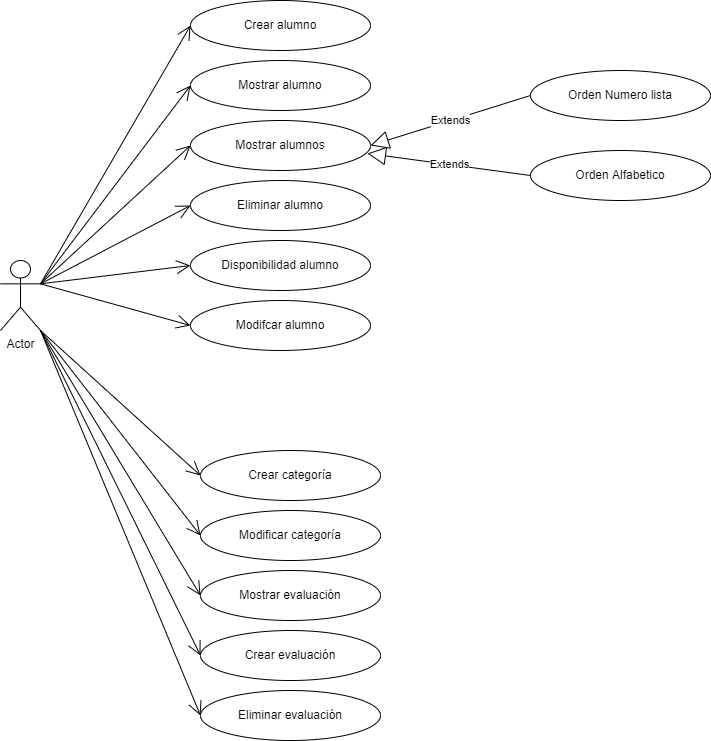

The diagram above was exported from draw.io. Its source (the exported page's mxGraphModel, read from the mxfile embedded in the PNG):
<mxGraphModel dx="1342" dy="875" grid="1" gridSize="10" guides="1" tooltips="1" connect="1" arrows="1" fold="1" page="1" pageScale="1" pageWidth="827" pageHeight="1169" math="0" shadow="0">
  <root>
    <mxCell id="WIyWlLk6GJQsqaUBKTNV-0" />
    <mxCell id="WIyWlLk6GJQsqaUBKTNV-1" parent="WIyWlLk6GJQsqaUBKTNV-0" />
    <mxCell id="6VbEmO5zKPRZUrbAEBrq-0" value="Actor" style="shape=umlActor;verticalLabelPosition=bottom;verticalAlign=top;html=1;outlineConnect=0;" parent="WIyWlLk6GJQsqaUBKTNV-1" vertex="1">
      <mxGeometry x="30" y="260" width="40" height="70" as="geometry" />
    </mxCell>
    <mxCell id="6VbEmO5zKPRZUrbAEBrq-1" value="Crear alumno" style="ellipse;whiteSpace=wrap;html=1;" parent="WIyWlLk6GJQsqaUBKTNV-1" vertex="1">
      <mxGeometry x="220" width="180" height="50" as="geometry" />
    </mxCell>
    <mxCell id="6VbEmO5zKPRZUrbAEBrq-2" value="Mostrar alumnos" style="ellipse;whiteSpace=wrap;html=1;" parent="WIyWlLk6GJQsqaUBKTNV-1" vertex="1">
      <mxGeometry x="220" y="120" width="180" height="50" as="geometry" />
    </mxCell>
    <mxCell id="6VbEmO5zKPRZUrbAEBrq-3" value="Eliminar alumno" style="ellipse;whiteSpace=wrap;html=1;" parent="WIyWlLk6GJQsqaUBKTNV-1" vertex="1">
      <mxGeometry x="220" y="180" width="180" height="50" as="geometry" />
    </mxCell>
    <mxCell id="6VbEmO5zKPRZUrbAEBrq-4" value="Mostrar alumno" style="ellipse;whiteSpace=wrap;html=1;" parent="WIyWlLk6GJQsqaUBKTNV-1" vertex="1">
      <mxGeometry x="220" y="60" width="180" height="50" as="geometry" />
    </mxCell>
    <mxCell id="6VbEmO5zKPRZUrbAEBrq-5" value="Disponibilidad alumno" style="ellipse;whiteSpace=wrap;html=1;" parent="WIyWlLk6GJQsqaUBKTNV-1" vertex="1">
      <mxGeometry x="220" y="240" width="180" height="50" as="geometry" />
    </mxCell>
    <mxCell id="6VbEmO5zKPRZUrbAEBrq-7" value="Orden Numero lista" style="ellipse;whiteSpace=wrap;html=1;" parent="WIyWlLk6GJQsqaUBKTNV-1" vertex="1">
      <mxGeometry x="560" y="70" width="180" height="50" as="geometry" />
    </mxCell>
    <mxCell id="6VbEmO5zKPRZUrbAEBrq-8" value="Orden Alfabetico" style="ellipse;whiteSpace=wrap;html=1;" parent="WIyWlLk6GJQsqaUBKTNV-1" vertex="1">
      <mxGeometry x="560" y="150" width="180" height="50" as="geometry" />
    </mxCell>
    <mxCell id="6VbEmO5zKPRZUrbAEBrq-9" value="Extends" style="endArrow=block;endSize=16;endFill=0;html=1;rounded=0;entryX=1;entryY=0.5;entryDx=0;entryDy=0;exitX=0;exitY=0.5;exitDx=0;exitDy=0;" parent="WIyWlLk6GJQsqaUBKTNV-1" source="6VbEmO5zKPRZUrbAEBrq-7" target="6VbEmO5zKPRZUrbAEBrq-2" edge="1">
      <mxGeometry width="160" relative="1" as="geometry">
        <mxPoint x="330" y="310" as="sourcePoint" />
        <mxPoint x="490" y="310" as="targetPoint" />
      </mxGeometry>
    </mxCell>
    <mxCell id="6VbEmO5zKPRZUrbAEBrq-10" value="Extends" style="endArrow=block;endSize=16;endFill=0;html=1;rounded=0;entryX=0.983;entryY=0.66;entryDx=0;entryDy=0;exitX=0;exitY=0.5;exitDx=0;exitDy=0;entryPerimeter=0;" parent="WIyWlLk6GJQsqaUBKTNV-1" source="6VbEmO5zKPRZUrbAEBrq-8" target="6VbEmO5zKPRZUrbAEBrq-2" edge="1">
      <mxGeometry width="160" relative="1" as="geometry">
        <mxPoint x="570" y="105" as="sourcePoint" />
        <mxPoint x="410" y="155" as="targetPoint" />
      </mxGeometry>
    </mxCell>
    <mxCell id="6VbEmO5zKPRZUrbAEBrq-11" value="" style="endArrow=open;endFill=1;endSize=12;html=1;rounded=0;exitX=1;exitY=0.3333333333333333;exitDx=0;exitDy=0;exitPerimeter=0;entryX=0;entryY=0.5;entryDx=0;entryDy=0;" parent="WIyWlLk6GJQsqaUBKTNV-1" source="6VbEmO5zKPRZUrbAEBrq-0" target="6VbEmO5zKPRZUrbAEBrq-1" edge="1">
      <mxGeometry width="160" relative="1" as="geometry">
        <mxPoint x="330" y="310" as="sourcePoint" />
        <mxPoint x="490" y="310" as="targetPoint" />
      </mxGeometry>
    </mxCell>
    <mxCell id="6VbEmO5zKPRZUrbAEBrq-12" value="" style="endArrow=open;endFill=1;endSize=12;html=1;rounded=0;entryX=0;entryY=0.5;entryDx=0;entryDy=0;exitX=1;exitY=0.3333333333333333;exitDx=0;exitDy=0;exitPerimeter=0;" parent="WIyWlLk6GJQsqaUBKTNV-1" source="6VbEmO5zKPRZUrbAEBrq-0" target="6VbEmO5zKPRZUrbAEBrq-4" edge="1">
      <mxGeometry width="160" relative="1" as="geometry">
        <mxPoint x="80" y="230" as="sourcePoint" />
        <mxPoint x="230" y="35" as="targetPoint" />
      </mxGeometry>
    </mxCell>
    <mxCell id="6VbEmO5zKPRZUrbAEBrq-13" value="" style="endArrow=open;endFill=1;endSize=12;html=1;rounded=0;exitX=1;exitY=0.3333333333333333;exitDx=0;exitDy=0;exitPerimeter=0;entryX=0;entryY=0.5;entryDx=0;entryDy=0;" parent="WIyWlLk6GJQsqaUBKTNV-1" source="6VbEmO5zKPRZUrbAEBrq-0" target="6VbEmO5zKPRZUrbAEBrq-2" edge="1">
      <mxGeometry width="160" relative="1" as="geometry">
        <mxPoint x="100" y="253.33333333333326" as="sourcePoint" />
        <mxPoint x="240" y="45" as="targetPoint" />
      </mxGeometry>
    </mxCell>
    <mxCell id="6VbEmO5zKPRZUrbAEBrq-14" value="" style="endArrow=open;endFill=1;endSize=12;html=1;rounded=0;exitX=1;exitY=0.3333333333333333;exitDx=0;exitDy=0;exitPerimeter=0;entryX=0;entryY=0.5;entryDx=0;entryDy=0;" parent="WIyWlLk6GJQsqaUBKTNV-1" source="6VbEmO5zKPRZUrbAEBrq-0" target="6VbEmO5zKPRZUrbAEBrq-3" edge="1">
      <mxGeometry width="160" relative="1" as="geometry">
        <mxPoint x="110" y="263.33333333333326" as="sourcePoint" />
        <mxPoint x="250" y="55" as="targetPoint" />
      </mxGeometry>
    </mxCell>
    <mxCell id="6VbEmO5zKPRZUrbAEBrq-15" value="" style="endArrow=open;endFill=1;endSize=12;html=1;rounded=0;exitX=1;exitY=0.3333333333333333;exitDx=0;exitDy=0;exitPerimeter=0;entryX=0;entryY=0.5;entryDx=0;entryDy=0;" parent="WIyWlLk6GJQsqaUBKTNV-1" source="6VbEmO5zKPRZUrbAEBrq-0" target="6VbEmO5zKPRZUrbAEBrq-5" edge="1">
      <mxGeometry width="160" relative="1" as="geometry">
        <mxPoint x="120" y="273.33333333333326" as="sourcePoint" />
        <mxPoint x="260" y="65" as="targetPoint" />
      </mxGeometry>
    </mxCell>
    <mxCell id="6VbEmO5zKPRZUrbAEBrq-16" value="Crear categoría" style="ellipse;whiteSpace=wrap;html=1;" parent="WIyWlLk6GJQsqaUBKTNV-1" vertex="1">
      <mxGeometry x="230" y="450" width="180" height="50" as="geometry" />
    </mxCell>
    <mxCell id="6VbEmO5zKPRZUrbAEBrq-17" value="Modificar categoría" style="ellipse;whiteSpace=wrap;html=1;" parent="WIyWlLk6GJQsqaUBKTNV-1" vertex="1">
      <mxGeometry x="230" y="510" width="180" height="50" as="geometry" />
    </mxCell>
    <mxCell id="6VbEmO5zKPRZUrbAEBrq-18" value="Mostrar evaluación" style="ellipse;whiteSpace=wrap;html=1;" parent="WIyWlLk6GJQsqaUBKTNV-1" vertex="1">
      <mxGeometry x="230" y="570" width="180" height="50" as="geometry" />
    </mxCell>
    <mxCell id="6VbEmO5zKPRZUrbAEBrq-19" value="Crear evaluación" style="ellipse;whiteSpace=wrap;html=1;" parent="WIyWlLk6GJQsqaUBKTNV-1" vertex="1">
      <mxGeometry x="230" y="630" width="180" height="50" as="geometry" />
    </mxCell>
    <mxCell id="6VbEmO5zKPRZUrbAEBrq-20" value="Eliminar evaluación" style="ellipse;whiteSpace=wrap;html=1;" parent="WIyWlLk6GJQsqaUBKTNV-1" vertex="1">
      <mxGeometry x="230" y="690" width="180" height="50" as="geometry" />
    </mxCell>
    <mxCell id="6VbEmO5zKPRZUrbAEBrq-21" value="" style="endArrow=open;endFill=1;endSize=12;html=1;rounded=0;exitX=1;exitY=1;exitDx=0;exitDy=0;exitPerimeter=0;entryX=0;entryY=0.5;entryDx=0;entryDy=0;" parent="WIyWlLk6GJQsqaUBKTNV-1" source="6VbEmO5zKPRZUrbAEBrq-0" target="6VbEmO5zKPRZUrbAEBrq-16" edge="1">
      <mxGeometry width="160" relative="1" as="geometry">
        <mxPoint x="90" y="243.33333333333326" as="sourcePoint" />
        <mxPoint x="230" y="275" as="targetPoint" />
      </mxGeometry>
    </mxCell>
    <mxCell id="6VbEmO5zKPRZUrbAEBrq-22" value="" style="endArrow=open;endFill=1;endSize=12;html=1;rounded=0;exitX=1;exitY=1;exitDx=0;exitDy=0;exitPerimeter=0;entryX=0;entryY=0.5;entryDx=0;entryDy=0;" parent="WIyWlLk6GJQsqaUBKTNV-1" source="6VbEmO5zKPRZUrbAEBrq-0" target="6VbEmO5zKPRZUrbAEBrq-17" edge="1">
      <mxGeometry width="160" relative="1" as="geometry">
        <mxPoint x="100" y="253.33333333333326" as="sourcePoint" />
        <mxPoint x="240" y="285" as="targetPoint" />
      </mxGeometry>
    </mxCell>
    <mxCell id="6VbEmO5zKPRZUrbAEBrq-23" value="" style="endArrow=open;endFill=1;endSize=12;html=1;rounded=0;exitX=1;exitY=1;exitDx=0;exitDy=0;exitPerimeter=0;entryX=0;entryY=0.5;entryDx=0;entryDy=0;" parent="WIyWlLk6GJQsqaUBKTNV-1" source="6VbEmO5zKPRZUrbAEBrq-0" target="6VbEmO5zKPRZUrbAEBrq-18" edge="1">
      <mxGeometry width="160" relative="1" as="geometry">
        <mxPoint x="110" y="263.33333333333326" as="sourcePoint" />
        <mxPoint x="250" y="295" as="targetPoint" />
      </mxGeometry>
    </mxCell>
    <mxCell id="6VbEmO5zKPRZUrbAEBrq-24" value="" style="endArrow=open;endFill=1;endSize=12;html=1;rounded=0;entryX=0;entryY=0.5;entryDx=0;entryDy=0;exitX=1;exitY=1;exitDx=0;exitDy=0;exitPerimeter=0;" parent="WIyWlLk6GJQsqaUBKTNV-1" source="6VbEmO5zKPRZUrbAEBrq-0" target="6VbEmO5zKPRZUrbAEBrq-19" edge="1">
      <mxGeometry width="160" relative="1" as="geometry">
        <mxPoint x="80" y="280" as="sourcePoint" />
        <mxPoint x="260" y="305" as="targetPoint" />
      </mxGeometry>
    </mxCell>
    <mxCell id="6VbEmO5zKPRZUrbAEBrq-25" value="" style="endArrow=open;endFill=1;endSize=12;html=1;rounded=0;exitX=1;exitY=1;exitDx=0;exitDy=0;exitPerimeter=0;entryX=0;entryY=0.5;entryDx=0;entryDy=0;" parent="WIyWlLk6GJQsqaUBKTNV-1" source="6VbEmO5zKPRZUrbAEBrq-0" target="6VbEmO5zKPRZUrbAEBrq-20" edge="1">
      <mxGeometry width="160" relative="1" as="geometry">
        <mxPoint x="130" y="283.33333333333326" as="sourcePoint" />
        <mxPoint x="270" y="315" as="targetPoint" />
      </mxGeometry>
    </mxCell>
    <mxCell id="Uk7pR0MMFMSSZcrqOPvw-0" value="Modifcar alumno" style="ellipse;whiteSpace=wrap;html=1;" vertex="1" parent="WIyWlLk6GJQsqaUBKTNV-1">
      <mxGeometry x="220" y="300" width="180" height="50" as="geometry" />
    </mxCell>
    <mxCell id="Uk7pR0MMFMSSZcrqOPvw-1" value="" style="endArrow=open;endFill=1;endSize=12;html=1;rounded=0;exitX=1;exitY=0.3333333333333333;exitDx=0;exitDy=0;exitPerimeter=0;entryX=0;entryY=0.5;entryDx=0;entryDy=0;" edge="1" parent="WIyWlLk6GJQsqaUBKTNV-1" source="6VbEmO5zKPRZUrbAEBrq-0" target="Uk7pR0MMFMSSZcrqOPvw-0">
      <mxGeometry width="160" relative="1" as="geometry">
        <mxPoint x="80" y="293.33333333333326" as="sourcePoint" />
        <mxPoint x="230" y="275" as="targetPoint" />
      </mxGeometry>
    </mxCell>
  </root>
</mxGraphModel>